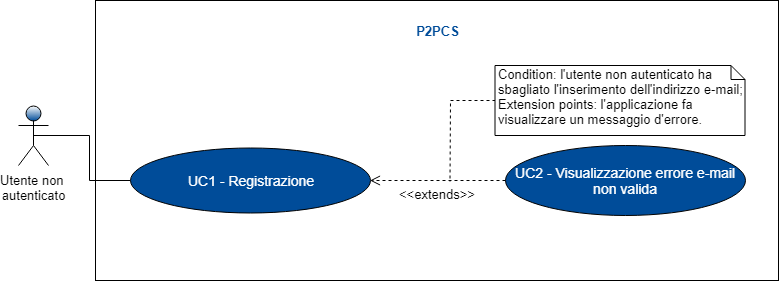

The diagram above was exported from draw.io. Its source (the exported page's mxGraphModel, read from the mxfile embedded in the PNG):
<mxGraphModel dx="840" dy="512" grid="1" gridSize="10" guides="1" tooltips="1" connect="1" arrows="1" fold="1" page="1" pageScale="1" pageWidth="827" pageHeight="1169" math="0" shadow="0">
  <root>
    <mxCell id="0" />
    <mxCell id="1" parent="0" />
    <mxCell id="MjGZl29m5jlwmCkyerFF-1" value="" style="rounded=0;whiteSpace=wrap;html=1;" parent="1" vertex="1">
      <mxGeometry x="207" y="60" width="683" height="280" as="geometry" />
    </mxCell>
    <mxCell id="-vc-0z_BRtUqc1YiGDJK-6" style="edgeStyle=orthogonalEdgeStyle;rounded=0;orthogonalLoop=1;jettySize=auto;html=1;endArrow=none;endFill=0;fontSize=14;fontColor=#FFFFFF;exitX=0.5;exitY=0.5;exitDx=0;exitDy=0;exitPerimeter=0;entryX=0;entryY=0.5;entryDx=0;entryDy=0;" parent="1" source="m2CbOhydYi84lckJRu89-56" target="-vc-0z_BRtUqc1YiGDJK-3" edge="1">
      <mxGeometry relative="1" as="geometry">
        <mxPoint x="180" y="150" as="sourcePoint" />
        <Array as="points" />
      </mxGeometry>
    </mxCell>
    <mxCell id="m2CbOhydYi84lckJRu89-56" value="Utente non &lt;br&gt;autenticato&lt;br style=&quot;font-size: 13px&quot;&gt;" style="shape=umlActor;verticalLabelPosition=bottom;labelBackgroundColor=#ffffff;verticalAlign=top;html=1;shadow=0;strokeColor=#000000;fillColor=#004C99;gradientColor=#ffffff;fontFamily=Helvetica;fontSize=13;fontColor=#000000;gradientDirection=north;" parent="1" vertex="1">
      <mxGeometry x="130" y="165" width="30" height="60" as="geometry" />
    </mxCell>
    <mxCell id="-vc-0z_BRtUqc1YiGDJK-3" value="UC1 - Registrazione&lt;br&gt;" style="ellipse;whiteSpace=wrap;html=1;fontSize=14;fontColor=#FFFFFF;fillColor=#004C99;" parent="1" vertex="1">
      <mxGeometry x="241.5" y="207.5" width="240" height="65" as="geometry" />
    </mxCell>
    <mxCell id="-vc-0z_BRtUqc1YiGDJK-4" value="UC2 - Visualizzazione errore e-mail non valida" style="ellipse;whiteSpace=wrap;html=1;fontSize=14;fontColor=#FFFFFF;fillColor=#004C99;" parent="1" vertex="1">
      <mxGeometry x="616.5" y="205" width="240" height="70" as="geometry" />
    </mxCell>
    <mxCell id="MjGZl29m5jlwmCkyerFF-2" value="P2PCS" style="text;html=1;strokeColor=none;fillColor=none;align=center;verticalAlign=middle;whiteSpace=wrap;rounded=0;fontSize=13;fontStyle=1;fontColor=#004C99;" parent="1" vertex="1">
      <mxGeometry x="512.5" y="80" width="73" height="20" as="geometry" />
    </mxCell>
    <mxCell id="MjGZl29m5jlwmCkyerFF-8" value="&amp;lt;&amp;lt;extends&amp;gt;&amp;gt;" style="html=1;verticalAlign=top;endArrow=open;dashed=1;endSize=8;fontSize=13;fontColor=#000000;labelPosition=center;verticalLabelPosition=bottom;align=center;exitX=0;exitY=0.5;exitDx=0;exitDy=0;" parent="1" source="-vc-0z_BRtUqc1YiGDJK-4" target="-vc-0z_BRtUqc1YiGDJK-3" edge="1">
      <mxGeometry relative="1" as="geometry">
        <mxPoint x="401.5" y="322.5" as="sourcePoint" />
        <mxPoint x="321.5" y="322.5" as="targetPoint" />
      </mxGeometry>
    </mxCell>
    <mxCell id="3FpS905pAfRkTlX6z86--2" style="edgeStyle=orthogonalEdgeStyle;rounded=0;orthogonalLoop=1;jettySize=auto;html=1;exitX=0;exitY=0.5;exitDx=0;exitDy=0;exitPerimeter=0;dashed=1;endArrow=none;endFill=0;" edge="1" parent="1" source="MjGZl29m5jlwmCkyerFF-12">
      <mxGeometry relative="1" as="geometry">
        <mxPoint x="561.5" y="241.5" as="targetPoint" />
      </mxGeometry>
    </mxCell>
    <mxCell id="MjGZl29m5jlwmCkyerFF-12" value="Condition: l'utente non autenticato ha sbagliato l'inserimento dell'indirizzo e-mail; &lt;br&gt;Extension points:&amp;nbsp;l'applicazione fa visualizzare un messaggio d'errore.&lt;br&gt;" style="shape=note;whiteSpace=wrap;html=1;size=14;verticalAlign=top;align=left;spacingTop=-6;fontSize=13;fontColor=#000000;" parent="1" vertex="1">
      <mxGeometry x="606.5" y="125" width="250" height="70" as="geometry" />
    </mxCell>
  </root>
</mxGraphModel>